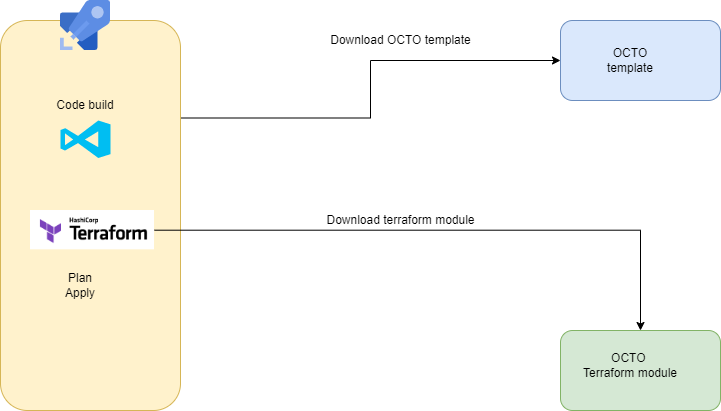

The diagram above was exported from draw.io. Its source (the exported page's mxGraphModel, read from the mxfile embedded in the PNG):
<mxGraphModel dx="1422" dy="794" grid="1" gridSize="10" guides="1" tooltips="1" connect="1" arrows="1" fold="1" page="1" pageScale="1" pageWidth="850" pageHeight="1100" math="0" shadow="0">
  <root>
    <mxCell id="0" />
    <mxCell id="1" parent="0" />
    <mxCell id="FNgPIOuYaaU6QeUCc7s9-1" value="" style="rounded=1;whiteSpace=wrap;html=1;fontSize=14;fillColor=#dae8fc;strokeColor=#6c8ebf;" vertex="1" parent="1">
      <mxGeometry x="600" y="80" width="160" height="80" as="geometry" />
    </mxCell>
    <mxCell id="FNgPIOuYaaU6QeUCc7s9-2" value="" style="rounded=1;whiteSpace=wrap;html=1;fontSize=14;fillColor=#d5e8d4;strokeColor=#82b366;" vertex="1" parent="1">
      <mxGeometry x="600" y="390" width="160" height="80" as="geometry" />
    </mxCell>
    <mxCell id="FNgPIOuYaaU6QeUCc7s9-15" style="edgeStyle=orthogonalEdgeStyle;rounded=0;orthogonalLoop=1;jettySize=auto;html=1;exitX=1;exitY=0.25;exitDx=0;exitDy=0;entryX=0;entryY=0.5;entryDx=0;entryDy=0;" edge="1" parent="1" source="FNgPIOuYaaU6QeUCc7s9-3" target="FNgPIOuYaaU6QeUCc7s9-1">
      <mxGeometry relative="1" as="geometry" />
    </mxCell>
    <mxCell id="FNgPIOuYaaU6QeUCc7s9-3" value="" style="rounded=1;whiteSpace=wrap;html=1;fontSize=14;fillColor=#fff2cc;strokeColor=#d6b656;" vertex="1" parent="1">
      <mxGeometry x="40" y="80" width="180" height="390" as="geometry" />
    </mxCell>
    <mxCell id="FNgPIOuYaaU6QeUCc7s9-4" value="" style="sketch=0;aspect=fixed;html=1;points=[];align=center;image;fontSize=12;image=img/lib/mscae/Azure_Pipelines.svg;" vertex="1" parent="1">
      <mxGeometry x="100" y="60" width="50" height="50" as="geometry" />
    </mxCell>
    <mxCell id="FNgPIOuYaaU6QeUCc7s9-7" value="Code build" style="text;html=1;strokeColor=none;fillColor=none;align=center;verticalAlign=middle;whiteSpace=wrap;rounded=0;" vertex="1" parent="1">
      <mxGeometry x="95" y="150" width="60" height="30" as="geometry" />
    </mxCell>
    <mxCell id="FNgPIOuYaaU6QeUCc7s9-8" value="" style="verticalLabelPosition=bottom;html=1;verticalAlign=top;align=center;strokeColor=none;fillColor=#00BEF2;shape=mxgraph.azure.visual_studio_online;" vertex="1" parent="1">
      <mxGeometry x="100" y="180" width="50" height="37.5" as="geometry" />
    </mxCell>
    <mxCell id="FNgPIOuYaaU6QeUCc7s9-16" style="edgeStyle=orthogonalEdgeStyle;rounded=0;orthogonalLoop=1;jettySize=auto;html=1;" edge="1" parent="1" source="FNgPIOuYaaU6QeUCc7s9-11" target="FNgPIOuYaaU6QeUCc7s9-2">
      <mxGeometry relative="1" as="geometry" />
    </mxCell>
    <mxCell id="FNgPIOuYaaU6QeUCc7s9-11" value="" style="shape=image;verticalLabelPosition=bottom;verticalAlign=top;imageAspect=0;aspect=fixed;image=data:image/png,(base64 omitted: 3068 chars)" vertex="1" parent="1">
      <mxGeometry x="70" y="270" width="124" height="39.32" as="geometry" />
    </mxCell>
    <mxCell id="FNgPIOuYaaU6QeUCc7s9-12" value="OCTO template" style="text;html=1;strokeColor=none;fillColor=none;align=center;verticalAlign=middle;whiteSpace=wrap;rounded=0;" vertex="1" parent="1">
      <mxGeometry x="640" y="105" width="60" height="30" as="geometry" />
    </mxCell>
    <mxCell id="FNgPIOuYaaU6QeUCc7s9-13" value="OCTO &lt;br&gt;Terraform module" style="text;html=1;strokeColor=none;fillColor=none;align=center;verticalAlign=middle;whiteSpace=wrap;rounded=0;" vertex="1" parent="1">
      <mxGeometry x="610" y="410" width="120" height="30" as="geometry" />
    </mxCell>
    <mxCell id="FNgPIOuYaaU6QeUCc7s9-14" value="Plan&lt;br&gt;Apply&lt;br&gt;" style="text;html=1;strokeColor=none;fillColor=none;align=center;verticalAlign=middle;whiteSpace=wrap;rounded=0;" vertex="1" parent="1">
      <mxGeometry x="90" y="330" width="60" height="30" as="geometry" />
    </mxCell>
    <mxCell id="FNgPIOuYaaU6QeUCc7s9-17" value="Download OCTO template" style="text;html=1;align=center;verticalAlign=middle;resizable=0;points=[];autosize=1;strokeColor=none;fillColor=none;" vertex="1" parent="1">
      <mxGeometry x="360" y="90" width="160" height="20" as="geometry" />
    </mxCell>
    <mxCell id="FNgPIOuYaaU6QeUCc7s9-18" value="Download terraform module&lt;br&gt;" style="text;html=1;align=center;verticalAlign=middle;resizable=0;points=[];autosize=1;strokeColor=none;fillColor=none;" vertex="1" parent="1">
      <mxGeometry x="360" y="270" width="160" height="20" as="geometry" />
    </mxCell>
  </root>
</mxGraphModel>